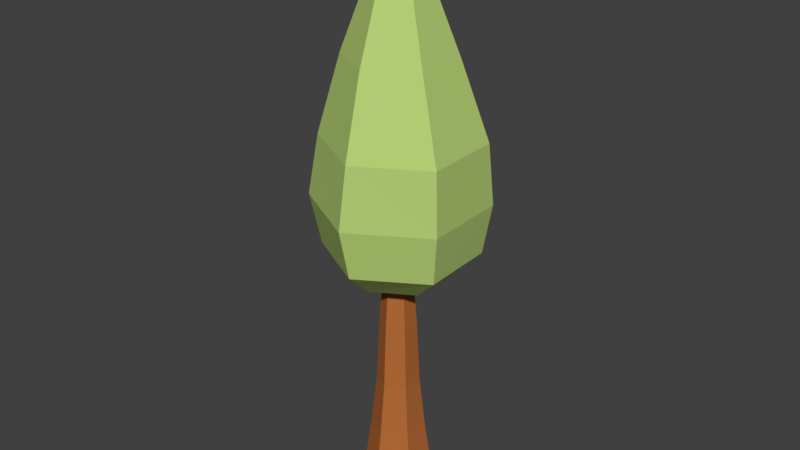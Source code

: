 # Source: MeatballTree_Sapling.blend  (saved by Blender 2.79.0; exported with 4.5.12 LTS)
import bpy
from mathutils import Matrix  # noqa: F401  (used for matrix-valued properties, if any)

bpy.ops.wm.read_factory_settings(use_empty=True)
scene = bpy.context.scene
scene.name = 'Scene'

# ---- collections
col_collection_1 = bpy.data.collections.new('Collection 1'); scene.collection.children.link(col_collection_1)

# ---- materials (node trees are filled in below, after node groups)
mat_meatballtree_green = bpy.data.materials.new('MeatballTree_Green')
mat_meatballtree_green.alpha_threshold = 0.0
mat_meatballtree_green.use_transparent_shadow = False
mat_meatballtree_green.diffuse_color = (0.473, 0.6383, 0.1849, 1.0)
mat_meatballtree_green.roughness = 0.5
mat_meatballtree_brown = bpy.data.materials.new('MeatballTree_Brown')
mat_meatballtree_brown.alpha_threshold = 0.0
mat_meatballtree_brown.use_transparent_shadow = False
mat_meatballtree_brown.diffuse_color = (0.4672, 0.1497, 0.04029, 1.0)
mat_meatballtree_brown.roughness = 0.5

# ---- material node trees

# ---- world
world_world = bpy.data.worlds.new('World'); scene.world = world_world
world_world.color = (0.05088, 0.05088, 0.05088)
world_world.use_sun_shadow = False
world_world.sun_shadow_jitter_overblur = 0.0
world_world.cycles.sampling_method = 'MANUAL'

# ---- meshes
me_sphere = bpy.data.meshes.new('Sphere')
me_sphere.from_pydata([(0.07123, 0.2404, 4.54), (0.1481, 0.726, 3.241), (0.246, 1.061, 2.104), (0.1947, 1.212, 1.184), (0.1801, 1.087, 0.4283), (0.3008, 0.05677, 4.54), (0.768, 0.2401, 3.241), (1.157, 0.3592, 2.104), (1.207, 0.4437, 1.184), (0.2565, -0.2339, 4.54), (0.6571, -0.5398, 3.241), (1.005, -0.7806, 2.104), (1.048, -0.8174, 1.184), (0.02559, -0.04997, 5.088), (-0.01731, -0.3408, 4.54), (-0.07369, -0.8337, 3.241), (-0.05801, -1.219, 2.104), (-0.1236, -1.31, 1.184), (-0.2469, -0.1572, 4.54), (-0.6936, -0.3477, 3.241), (-0.9691, -0.5173, 2.104), (-1.136, -0.5417, 1.184), (-0.2026, 0.1334, 4.54), (-0.5827, 0.4321, 3.241), (-0.8171, 0.6224, 2.104), (-0.977, 0.7193, 1.184), (1.081, 0.4111, 0.4283), (0.9464, -0.7066, 0.4283), (-0.0889, -1.149, 0.4283), (-0.9897, -0.4736, 0.4283), (-0.8551, 0.6442, 0.4283), (0.07182, 0.7552, -0.02444), (0.6296, 0.314, -0.02444), (0.5264, -0.3896, -0.02444), (-0.1345, -0.652, -0.02444), (-0.6923, -0.2109, -0.02444), (-0.5891, 0.4928, -0.02444), (-0.2348, 0.2995, -0.1557), (-0.2723, 0.006993, -0.1557), (0.03724, 0.4133, -0.1557), (-0.03773, -0.1717, -0.1557), (0.2344, -0.05793, -0.1557), (0.2718, 0.2346, -0.1557), (0.05353, 0.5962, -3.514), (-0.001612, 0.2365, -0.1037), (0.5111, 0.2294, -3.514), (0.172, 0.09733, -0.1037), (0.4222, -0.3502, -3.514), (0.1383, -0.1226, -0.1037), (-0.1242, -0.5631, -3.514), (-0.06905, -0.2034, -0.1037), (-0.5817, -0.1963, -3.514), (-0.2427, -0.06422, -0.1037), (-0.4929, 0.3833, -3.514), (-0.209, 0.1557, -0.1037), (0.02593, 0.4162, -2.581), (0.01353, 0.3353, -1.809), (0.006249, 0.2878, -0.7988), (0.2204, 0.1162, -0.7988), (0.2651, 0.1336, -1.809), (0.3414, 0.1633, -2.581), (0.1788, -0.1551, -0.7988), (0.2163, -0.1851, -1.809), (0.2801, -0.2363, -2.581), (-0.07691, -0.2547, -0.7988), (-0.08419, -0.3022, -1.809), (-0.0966, -0.3831, -2.581), (-0.291, -0.08305, -0.7988), (-0.3358, -0.1005, -1.809), (-0.4121, -0.1302, -2.581), (-0.2494, 0.1882, -0.7988), (-0.2869, 0.2182, -1.809), (-0.3508, 0.2694, -2.581), (0.4422, 0.2026, -3.357), (0.3645, -0.304, -3.357), (-0.113, -0.49, -3.357), (-0.5129, -0.1695, -3.357), (-0.4352, 0.3371, -3.357), (0.04233, 0.5231, -3.357)], [], [(8, 12, 27, 26), (2, 1, 6, 7), (0, 13, 5), (3, 2, 7, 8), (1, 0, 5, 6), (8, 7, 11, 12), (6, 5, 9, 10), (21, 25, 30, 29), (7, 6, 10, 11), (5, 13, 9), (12, 11, 16, 17), (10, 9, 14, 15), (17, 21, 29, 28), (11, 10, 15, 16), (9, 13, 14), (17, 16, 20, 21), (15, 14, 18, 19), (12, 17, 28, 27), (16, 15, 19, 20), (14, 13, 18), (21, 20, 24, 25), (19, 18, 22, 23), (25, 3, 4, 30), (20, 19, 23, 24), (18, 13, 22), (25, 24, 2, 3), (23, 22, 0, 1), (3, 8, 26, 4), (24, 23, 1, 2), (22, 13, 0), (28, 29, 35, 34), (30, 4, 31, 36), (4, 26, 32, 31), (26, 27, 33, 32), (29, 30, 36, 35), (27, 28, 34, 33), (31, 32, 42, 39), (37, 39, 42, 41, 40, 38), (33, 34, 40, 41), (36, 31, 39, 37), (32, 33, 41, 42), (34, 35, 38, 40), (35, 36, 37, 38), (57, 44, 46, 58), (58, 46, 48, 61), (61, 48, 50, 64), (64, 50, 52, 67), (46, 44, 54, 52, 50, 48), (67, 52, 54, 70), (70, 54, 44, 57), (43, 45, 47, 49, 51, 53), (77, 72, 55, 78), (72, 71, 56, 55), (71, 70, 57, 56), (76, 69, 72, 77), (69, 68, 71, 72), (68, 67, 70, 71), (75, 66, 69, 76), (66, 65, 68, 69), (65, 64, 67, 68), (74, 63, 66, 75), (63, 62, 65, 66), (62, 61, 64, 65), (73, 60, 63, 74), (60, 59, 62, 63), (59, 58, 61, 62), (78, 55, 60, 73), (55, 56, 59, 60), (56, 57, 58, 59), (43, 78, 73, 45), (45, 73, 74, 47), (47, 74, 75, 49), (49, 75, 76, 51), (51, 76, 77, 53), (53, 77, 78, 43)])
me_sphere.polygons.foreach_set('material_index', [0, 0, 0, 0, 0, 0, 0, 0, 0, 0, 0, 0, 0, 0, 0, 0, 0, 0, 0, 0, 0, 0, 0, 0, 0, 0, 0, 0, 0, 0, 0, 0, 0, 0, 0, 0, 0, 0, 0, 0, 0, 0, 0, 1, 1, 1, 1, 1, 1, 1, 1, 1, 1, 1, 1, 1, 1, 1, 1, 1, 1, 1, 1, 1, 1, 1, 1, 1, 1, 1, 1, 1, 1, 1, 1])
me_sphere.materials.append(mat_meatballtree_green)
me_sphere.materials.append(mat_meatballtree_brown)
me_sphere.use_remesh_preserve_volume = False
me_sphere.use_remesh_preserve_attributes = False
me_sphere.use_mirror_vertex_groups = False
me_sphere.update()

# ---- objects
ob_sphere = bpy.data.objects.new('Sphere', me_sphere)

# ---- transforms, parenting, visibility, modifiers, constraints
ob_sphere.location = (0.0, 0.0, 3.527)
ob_sphere.rotation_euler = (0.0, -0.0, 0.1521)
ob_sphere.lineart.crease_threshold = 0.0

# ---- collection membership
col_collection_1.objects.link(ob_sphere)

# ---- scene / render settings (as saved in the file)
scene.frame_start = 1; scene.frame_end = 250; scene.frame_set(1)
scene.render.engine = 'BLENDER_EEVEE_NEXT'
scene.render.resolution_percentage = 50
scene.render.dither_intensity = 0.0
scene.cycles.use_denoising = False
scene.cycles.samples = 128
scene.cycles.sampling_pattern = 'TABULATED_SOBOL'
scene.cycles.use_adaptive_sampling = False
scene.cycles.use_light_tree = False
scene.cycles.blur_glossy = 0.0
scene.cycles.sample_clamp_indirect = 0.0
scene.view_settings.view_transform = 'Standard'
bpy.context.view_layer.update()

# ---- added for rendering (the .blend has no active camera and no usable light): camera, sun
cam_auto = bpy.data.cameras.new('AutoCamera')
cam_auto.lens = 50.0
cam_auto.sensor_width = 36.0
cam_auto.clip_end = 1000.0
ob_auto_camera = bpy.data.objects.new('AutoCamera', cam_auto)
scene.collection.objects.link(ob_auto_camera)
ob_auto_camera.location = (8.79065, -10.5408, 11.3125)
ob_auto_camera.rotation_euler = (1.09748, -7.21219e-08, 0.694738)
scene.camera = ob_auto_camera
light_auto_sun = bpy.data.lights.new('AutoSun', 'SUN')
light_auto_sun.energy = 3.0
light_auto_sun.angle = 0.0523599
ob_auto_sun = bpy.data.objects.new('AutoSun', light_auto_sun)
scene.collection.objects.link(ob_auto_sun)
ob_auto_sun.rotation_euler = (0.872665, 0.174533, 0.523599)
bpy.context.view_layer.update()
